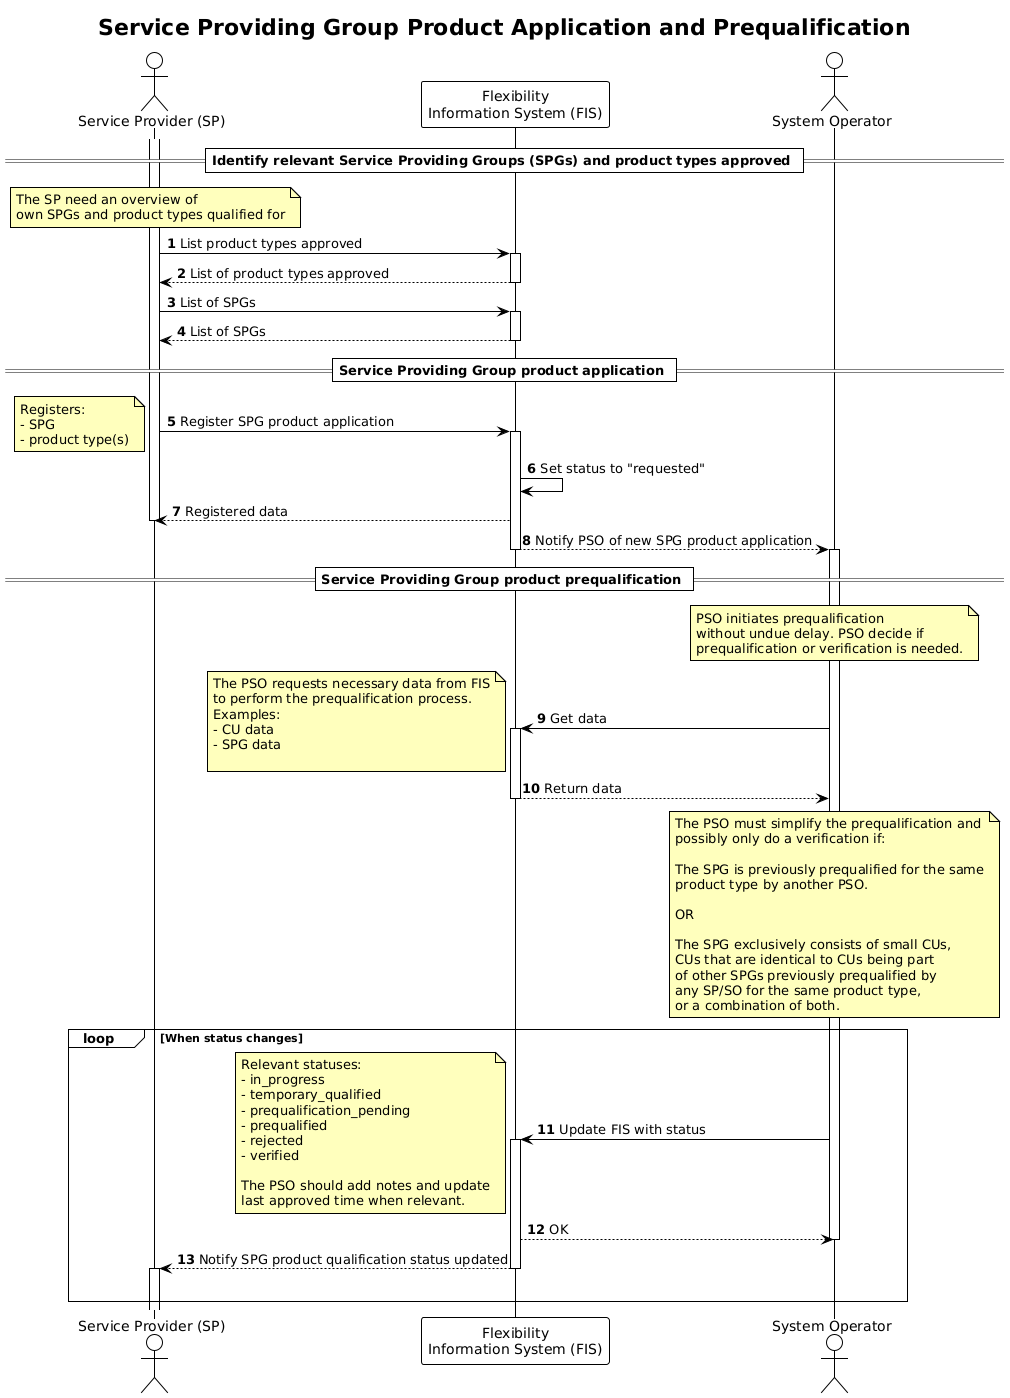

The diagram above was rendered by PlantUML. Its source (embedded in the PNG):
@startuml service_providing_group_product_application

!theme plain

title Service Providing Group Product Application and Prequalification

autonumber
skinparam note {
    BackgroundColor #FFFFBD
}

actor "Service Provider (SP)" as SP
participant "Flexibility\nInformation System (FIS)" as FIS
actor "System Operator" as SO

== Identify relevant Service Providing Groups (SPGs) and product types approved ==
Activate SP

note over SP
    The SP need an overview of
    own SPGs and product types qualified for
end note

SP -> FIS: List product types approved
activate FIS
FIS --> SP: List of product types approved
deactivate FIS

SP -> FIS: List of SPGs
activate FIS
FIS --> SP: List of SPGs
deactivate FIS

== Service Providing Group product application ==

SP -> FIS: Register SPG product application

note left
    Registers:
    - SPG
    - product type(s)
end note

Activate FIS
FIS -> FIS: Set status to "requested"
FIS --> SP: Registered data
deactivate SP
FIS --> SO: Notify PSO of new SPG product application
deactivate FIS
activate SO

== Service Providing Group product prequalification ==

note over SO
    PSO initiates prequalification
    without undue delay. PSO decide if
    prequalification or verification is needed.
    end note

SO -> FIS: Get data
activate FIS

note left
    The PSO requests necessary data from FIS
    to perform the prequalification process.
    Examples:
    - CU data
    - SPG data

end note

FIS --> SO: Return data
deactivate FIS


note over SO
    The PSO must simplify the prequalification and
    possibly only do a verification if:

    The SPG is previously prequalified for the same
    product type by another PSO.

    OR

    The SPG exclusively consists of small CUs,
    CUs that are identical to CUs being part
    of other SPGs previously prequalified by
    any SP/SO for the same product type,
    or a combination of both.
end note

loop When status changes
    SO -> FIS: Update FIS with status
    note left
        Relevant statuses:
        - in_progress
        - temporary_qualified
        - prequalification_pending
        - prequalified
        - rejected
        - verified

        The PSO should add notes and update
        last approved time when relevant.
    end note

    activate FIS
    FIS --> SO: OK
    deactivate SO
    FIS --> SP: Notify SPG product qualification status updated
    deactivate FIS
    activate SP
    |||
end
@enduml